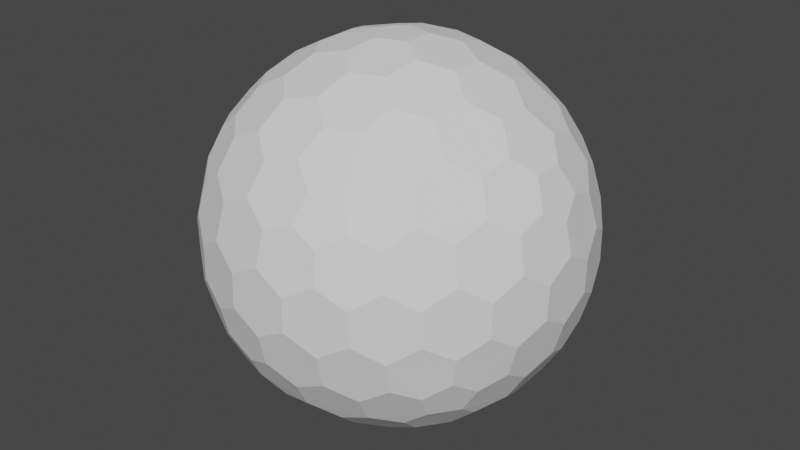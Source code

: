 # Source: Shield.blend  (saved by Blender 2.82.7; exported with 4.5.12 LTS)
import bpy
from mathutils import Matrix  # noqa: F401  (used for matrix-valued properties, if any)

bpy.ops.wm.read_factory_settings(use_empty=True)
scene = bpy.context.scene
scene.name = 'Scene'

# ---- collections
col_collection = bpy.data.collections.new('Collection'); scene.collection.children.link(col_collection)

# ---- world
world_world = bpy.data.worlds.new('World'); scene.world = world_world
world_world.use_nodes = True; world_world.node_tree.nodes.clear()
_N = world_world.node_tree.nodes; _L = world_world.node_tree.links
n0 = _N.new('ShaderNodeOutputWorld'); n0.name = 'World Output'; n0.location = (300, 300)
n1 = _N.new('ShaderNodeBackground'); n1.name = 'Background'; n1.location = (10, 300)
n1.inputs[0].default_value = (0.05088, 0.05088, 0.05088, 1.0)
_L.new(n1.outputs[0], n0.inputs[0])
n0.is_active_output = True
world_world.color = (0.05088, 0.05088, 0.05088)
world_world.use_sun_shadow = False
world_world.sun_shadow_jitter_overblur = 0.0

# ---- meshes
me_icosphere_165 = bpy.data.meshes.new('Icosphere.165')
me_icosphere_165.from_pydata([(0.7153, -0.4213, -0.5357), (0.6217, -0.5501, -0.5357), (0.6977, -0.3002, -0.6278), (0.5686, -0.3048, -0.7439), (0.4656, -0.4465, -0.7439), (0.5011, -0.5708, -0.6278), (0.04186, -0.1288, -0.9786), (0.2845, -2.484e-07, -0.9434), (0.1355, 0.0, -0.9786), (0.3586, -0.1522, -0.9043), (0.08792, -0.2706, -0.9434), (0.2556, -0.294, -0.9043), (-0.1096, -0.07962, -0.9786), (0.04186, -0.1288, -0.9786), (-0.2302, -0.1672, -0.9434), (-0.2006, -0.3339, -0.9043), (-0.03395, -0.3881, -0.9043), (0.08792, -0.2706, -0.9434), (-0.1096, 0.07962, -0.9786), (-0.1096, -0.07962, -0.9786), (0.04186, 0.1288, -0.9786), (0.1355, 0.0, -0.9786), (0.04186, -0.1288, -0.9786), (0.799, -0.4213, -0.4002), (0.7153, -0.4213, -0.5357), (0.8735, -0.3002, -0.3433), (0.8702, -0.1526, -0.4348), (0.7781, -0.1526, -0.5839), (0.6977, -0.3002, -0.6278), (-0.1537, -0.8901, -0.4002), (-0.01555, -0.9236, -0.3433), (-0.1796, -0.8105, -0.5357), (-0.06989, -0.7563, -0.6278), (0.09534, -0.7871, -0.5839), (0.1238, -0.8748, -0.4348), (-0.894, -0.1288, -0.4002), (-0.8832, -0.2706, -0.3433), (-0.8263, -0.07962, -0.5357), (-0.7409, -0.1672, -0.6278), (-0.7191, -0.3339, -0.5839), (-0.7937, -0.3881, -0.4348), (-0.3988, 0.8105, -0.4002), (-0.5303, 0.7563, -0.3433), (-0.3311, 0.7613, -0.5357), (-0.388, 0.653, -0.6278), (-0.5398, 0.5808, -0.5839), (-0.6143, 0.6349, -0.4348), (0.6476, 0.6297, -0.4002), (0.5554, 0.738, -0.3433), (0.6217, 0.5501, -0.5357), (0.5011, 0.5708, -0.6278), (0.3855, 0.6928, -0.5839), (0.414, 0.7805, -0.4348), (0.7572, -0.5501, -0.3165), (0.799, -0.4213, -0.4002), (0.7856, -0.5708, -0.1674), (0.8736, -0.4466, -0.08372), (0.9197, -0.3048, -0.1758), (0.8735, -0.3002, -0.3433), (-0.2892, -0.8901, -0.3165), (-0.1537, -0.8901, -0.4002), (-0.3988, -0.8105, -0.4002), (-0.3311, -0.7613, -0.5357), (-0.1796, -0.8105, -0.5357), (-0.9359, 0.0, -0.3165), (-0.894, -0.1288, -0.4002), (-0.894, 0.1288, -0.4002), (-0.8263, 0.07962, -0.5357), (-0.8263, -0.07962, -0.5357), (-0.2892, 0.8901, -0.3165), (-0.3988, 0.8105, -0.4002), (-0.1537, 0.8901, -0.4002), (-0.1796, 0.8105, -0.5357), (-0.3311, 0.7613, -0.5357), (0.7572, 0.5501, -0.3165), (0.6476, 0.6297, -0.4002), (0.799, 0.4213, -0.4002), (0.7153, 0.4213, -0.5357), (0.6217, 0.5501, -0.5357), (0.3311, -0.7613, 0.5357), (0.388, -0.653, 0.6278), (0.3988, -0.8105, 0.4002), (0.5303, -0.7563, 0.3433), (0.6143, -0.6349, 0.4348), (0.5398, -0.5808, 0.5839), (-0.6217, -0.5501, 0.5357), (-0.6476, -0.6297, 0.4002), (-0.5011, -0.5708, 0.6278), (-0.3855, -0.6928, 0.5839), (-0.414, -0.7805, 0.4348), (-0.5554, -0.738, 0.3433), (-0.7153, 0.4213, 0.5357), (-0.6977, 0.3002, 0.6278), (-0.799, 0.4213, 0.4002), (-0.8735, 0.3002, 0.3433), (-0.8702, 0.1526, 0.4348), (-0.7781, 0.1526, 0.5839), (0.1796, 0.8105, 0.5357), (0.06989, 0.7563, 0.6278), (0.1537, 0.8901, 0.4002), (0.01555, 0.9236, 0.3433), (-0.1238, 0.8748, 0.4348), (-0.09534, 0.7871, 0.5839), (0.8263, 0.07962, 0.5357), (0.8263, -0.07962, 0.5357), (0.894, 0.1288, 0.4002), (0.9359, 0.0, 0.3165), (0.894, -0.1288, 0.4002), (0.1096, 0.07962, 0.9786), (0.2302, 0.1672, 0.9434), (0.1096, -0.07962, 0.9786), (0.2302, -0.1672, 0.9434), (0.3796, -0.08762, 0.9043), (0.3796, 0.08762, 0.9043), (0.3796, 0.08762, 0.9043), (0.5086, 0.1752, 0.8229), (0.3796, -0.08762, 0.9043), (0.5086, -0.1752, 0.8229), (0.6391, -0.08762, 0.7439), (0.6391, 0.08762, 0.7439), (0.6391, 0.08762, 0.7439), (0.7409, 0.1672, 0.6278), (0.6391, -0.08762, 0.7439), (0.7409, -0.1672, 0.6278), (0.8263, -0.07962, 0.5357), (0.8263, 0.07962, 0.5357), (0.2006, 0.3339, 0.9043), (0.3238, 0.4295, 0.8229), (0.03395, 0.3881, 0.9043), (-0.00951, 0.5378, 0.8229), (0.1142, 0.6349, 0.7439), (0.2808, 0.5808, 0.7439), (0.4824, 0.3505, 0.7806), (0.3238, 0.4295, 0.8229), (0.5912, 0.4295, 0.6577), (0.5398, 0.5808, 0.5839), (0.388, 0.653, 0.6278), (0.2808, 0.5808, 0.7439), (0.7409, 0.1672, 0.6278), (0.8263, 0.07962, 0.5357), (0.7191, 0.3339, 0.5839), (0.7937, 0.3881, 0.4348), (0.8832, 0.2706, 0.3433), (0.894, 0.1288, 0.4002), (0.7191, 0.3339, 0.5839), (0.5912, 0.4295, 0.6577), (0.7937, 0.3881, 0.4348), (0.7403, 0.5378, 0.3595), (0.6143, 0.6349, 0.4348), (0.5398, 0.5808, 0.5839), (0.5398, 0.5808, 0.5839), (0.6143, 0.6349, 0.4348), (0.388, 0.653, 0.6278), (0.3311, 0.7613, 0.5357), (0.3988, 0.8105, 0.4002), (0.5303, 0.7563, 0.3433), (0.3311, 0.7613, 0.5357), (0.1796, 0.8105, 0.5357), (0.3988, 0.8105, 0.4002), (0.2892, 0.8901, 0.3165), (0.1537, 0.8901, 0.4002), (-0.04186, 0.1288, 0.9786), (0.1096, 0.07962, 0.9786), (-0.1355, 0.0, 0.9786), (-0.04186, -0.1288, 0.9786), (0.1096, -0.07962, 0.9786), (0.03395, 0.3881, 0.9043), (-0.08792, 0.2706, 0.9434), (-0.00951, 0.5378, 0.8229), (-0.1843, 0.5671, 0.7806), (-0.3084, 0.4407, 0.8229), (-0.2556, 0.294, 0.9043), (0.1142, 0.6349, 0.7439), (-0.00951, 0.5378, 0.8229), (0.06989, 0.7563, 0.6278), (-0.09534, 0.7871, 0.5839), (-0.2258, 0.695, 0.6577), (-0.1843, 0.5671, 0.7806), (-0.08792, 0.2706, 0.9434), (-0.04186, 0.1288, 0.9786), (-0.2556, 0.294, 0.9043), (-0.3586, 0.1522, 0.9043), (-0.2845, 0.0, 0.9434), (-0.1355, 0.0, 0.9786), (-0.2556, 0.294, 0.9043), (-0.3586, 0.1522, 0.9043), (-0.3084, 0.4407, 0.8229), (-0.4656, 0.4465, 0.7439), (-0.5686, 0.3048, 0.7439), (-0.5144, 0.1572, 0.8229), (-0.1843, 0.5671, 0.7806), (-0.3084, 0.4407, 0.8229), (-0.2258, 0.695, 0.6577), (-0.3855, 0.6928, 0.5839), (-0.5011, 0.5708, 0.6278), (-0.4656, 0.4465, 0.7439), (-0.09534, 0.7871, 0.5839), (-0.2258, 0.695, 0.6577), (-0.1238, 0.8748, 0.4348), (-0.2828, 0.8702, 0.3595), (-0.414, 0.7805, 0.4348), (-0.3855, 0.6928, 0.5839), (-0.3855, 0.6928, 0.5839), (-0.5011, 0.5708, 0.6278), (-0.414, 0.7805, 0.4348), (-0.5554, 0.738, 0.3433), (-0.6476, 0.6297, 0.4002), (-0.6217, 0.5501, 0.5357), (-0.6217, 0.5501, 0.5357), (-0.6476, 0.6297, 0.4002), (-0.7153, 0.4213, 0.5357), (-0.799, 0.4213, 0.4002), (-0.7572, 0.5501, 0.3165), (-0.1355, 0.0, 0.9786), (-0.2845, 0.0, 0.9434), (-0.04186, -0.1288, 0.9786), (-0.08792, -0.2706, 0.9434), (-0.2556, -0.294, 0.9043), (-0.3586, -0.1522, 0.9043), (-0.3586, 0.1522, 0.9043), (-0.2845, 0.0, 0.9434), (-0.5144, 0.1572, 0.8229), (-0.5963, 0.0, 0.7806), (-0.5144, -0.1572, 0.8229), (-0.3586, -0.1522, 0.9043), (-0.5686, 0.3048, 0.7439), (-0.5144, 0.1572, 0.8229), (-0.6977, 0.3002, 0.6278), (-0.7781, 0.1526, 0.5839), (-0.7308, 0.0, 0.6577), (-0.5963, 0.0, 0.7806), (-0.3586, -0.1522, 0.9043), (-0.5144, -0.1572, 0.8229), (-0.2556, -0.294, 0.9043), (-0.3084, -0.4407, 0.8229), (-0.4656, -0.4465, 0.7439), (-0.5686, -0.3048, 0.7439), (-0.5963, 0.0, 0.7806), (-0.5144, -0.1572, 0.8229), (-0.7308, 0.0, 0.6577), (-0.7781, -0.1526, 0.5839), (-0.6977, -0.3002, 0.6278), (-0.5686, -0.3048, 0.7439), (-0.7781, 0.1526, 0.5839), (-0.7308, 0.0, 0.6577), (-0.8702, 0.1526, 0.4348), (-0.915, -8.444e-08, 0.3595), (-0.8702, -0.1526, 0.4348), (-0.7781, -0.1526, 0.5839), (-0.7781, -0.1526, 0.5839), (-0.6977, -0.3002, 0.6278), (-0.8702, -0.1526, 0.4348), (-0.8735, -0.3002, 0.3433), (-0.799, -0.4213, 0.4002), (-0.7153, -0.4213, 0.5357), (-0.7153, -0.4213, 0.5357), (-0.6217, -0.5501, 0.5357), (-0.799, -0.4213, 0.4002), (-0.7572, -0.5501, 0.3165), (-0.6476, -0.6297, 0.4002), (-0.04186, -0.1288, 0.9786), (-0.08792, -0.2706, 0.9434), (0.1096, -0.07962, 0.9786), (0.2302, -0.1672, 0.9434), (0.2006, -0.3339, 0.9043), (0.03395, -0.3881, 0.9043), (-0.2556, -0.294, 0.9043), (-0.08792, -0.2706, 0.9434), (-0.3084, -0.4407, 0.8229), (-0.1843, -0.5671, 0.7806), (-0.00951, -0.5378, 0.8229), (0.03395, -0.3881, 0.9043), (-0.4656, -0.4465, 0.7439), (-0.3084, -0.4407, 0.8229), (-0.5011, -0.5708, 0.6278), (-0.3855, -0.6928, 0.5839), (-0.2258, -0.695, 0.6577), (-0.1843, -0.5671, 0.7806), (0.03395, -0.3881, 0.9043), (-0.00951, -0.5378, 0.8229), (0.2006, -0.3339, 0.9043), (0.3238, -0.4295, 0.8229), (0.2808, -0.5808, 0.7439), (0.1142, -0.6349, 0.7439), (-0.1843, -0.5671, 0.7806), (-0.2258, -0.695, 0.6577), (-0.00951, -0.5378, 0.8229), (0.1142, -0.6349, 0.7439), (0.06989, -0.7563, 0.6278), (-0.09534, -0.7871, 0.5839), (-0.3855, -0.6928, 0.5839), (-0.2258, -0.695, 0.6577), (-0.414, -0.7805, 0.4348), (-0.2828, -0.8702, 0.3595), (-0.1238, -0.8748, 0.4348), (-0.09534, -0.7871, 0.5839), (-0.09534, -0.7871, 0.5839), (0.06989, -0.7563, 0.6278), (-0.1238, -0.8748, 0.4348), (0.01555, -0.9236, 0.3433), (0.1537, -0.8901, 0.4002), (0.1796, -0.8105, 0.5357), (0.1796, -0.8105, 0.5357), (0.3311, -0.7613, 0.5357), (0.1537, -0.8901, 0.4002), (0.2892, -0.8901, 0.3165), (0.3988, -0.8105, 0.4002), (0.2006, -0.3339, 0.9043), (0.2302, -0.1672, 0.9434), (0.3238, -0.4295, 0.8229), (0.4824, -0.3505, 0.7806), (0.5086, -0.1752, 0.8229), (0.3796, -0.08762, 0.9043), (0.2808, -0.5808, 0.7439), (0.3238, -0.4295, 0.8229), (0.388, -0.653, 0.6278), (0.5398, -0.5808, 0.5839), (0.5912, -0.4295, 0.6577), (0.4824, -0.3505, 0.7806), (0.4824, -0.3505, 0.7806), (0.5086, -0.1752, 0.8229), (0.5912, -0.4295, 0.6577), (0.7191, -0.3339, 0.5839), (0.7409, -0.1672, 0.6278), (0.6391, -0.08762, 0.7439), (0.5398, -0.5808, 0.5839), (0.5912, -0.4295, 0.6577), (0.6143, -0.6349, 0.4348), (0.7403, -0.5378, 0.3595), (0.7937, -0.3881, 0.4348), (0.7191, -0.3339, 0.5839), (0.7191, -0.3339, 0.5839), (0.7409, -0.1672, 0.6278), (0.7937, -0.3881, 0.4348), (0.8832, -0.2706, 0.3433), (0.894, -0.1288, 0.4002), (0.8263, -0.07962, 0.5357), (0.894, 0.1288, 0.4002), (0.8832, 0.2706, 0.3433), (0.9359, 0.0, 0.3165), (0.9711, 0.0, 0.1674), (0.9692, 0.1522, 0.08372), (0.9232, 0.294, 0.1758), (0.9232, 0.294, 0.1758), (0.874, 0.4407, 0.09213), (0.9692, 0.1522, 0.08372), (0.9661, 0.1572, -0.09213), (0.9197, 0.3048, -0.1758), (0.8736, 0.4466, -0.08372), (0.8736, 0.4466, -0.08372), (0.7856, 0.5708, -0.1674), (0.9197, 0.3048, -0.1758), (0.8735, 0.3002, -0.3433), (0.799, 0.4213, -0.4002), (0.7572, 0.5501, -0.3165), (0.7805, 0.5671, 0.1843), (0.7403, 0.5378, 0.3595), (0.6892, 0.695, 0.09213), (0.5649, 0.7871, 0.1758), (0.5303, 0.7563, 0.3433), (0.6143, 0.6349, 0.4348), (0.6947, 0.6928, -0.08372), (0.5741, 0.7805, -0.1758), (0.6892, 0.695, 0.09213), (0.5649, 0.7871, 0.1758), (0.4443, 0.8748, 0.08372), (0.448, 0.8702, -0.09213), (0.5303, 0.7563, 0.3433), (0.5649, 0.7871, 0.1758), (0.3988, 0.8105, 0.4002), (0.2892, 0.8901, 0.3165), (0.3001, 0.9236, 0.1674), (0.4443, 0.8748, 0.08372), (0.1537, 0.8901, 0.4002), (0.01555, 0.9236, 0.3433), (0.2892, 0.8901, 0.3165), (0.3001, 0.9236, 0.1674), (0.1547, 0.9688, 0.08372), (0.005672, 0.9688, 0.1758), (0.005672, 0.9688, 0.1758), (-0.1491, 0.9674, 0.09213), (0.1547, 0.9688, 0.08372), (0.1491, 0.9674, -0.09213), (-0.005672, 0.9688, -0.1758), (-0.1547, 0.9688, -0.08372), (-0.1547, 0.9688, -0.08372), (-0.3001, 0.9236, -0.1674), (-0.005672, 0.9688, -0.1758), (-0.01555, 0.9236, -0.3433), (-0.1537, 0.8901, -0.4002), (-0.2892, 0.8901, -0.3165), (-0.2981, 0.9176, 0.1843), (-0.2828, 0.8702, 0.3595), (-0.448, 0.8702, 0.09213), (-0.5741, 0.7805, 0.1758), (-0.5554, 0.738, 0.3433), (-0.414, 0.7805, 0.4348), (-0.3001, 0.9236, -0.1674), (-0.2892, 0.8901, -0.3165), (-0.4443, 0.8748, -0.08372), (-0.5649, 0.7871, -0.1758), (-0.5303, 0.7563, -0.3433), (-0.3988, 0.8105, -0.4002), (-0.4443, 0.8748, -0.08372), (-0.448, 0.8702, 0.09213), (-0.5649, 0.7871, -0.1758), (-0.6892, 0.695, -0.09213), (-0.6947, 0.6928, 0.08372), (-0.5741, 0.7805, 0.1758), (-0.5554, 0.738, 0.3433), (-0.6476, 0.6297, 0.4002), (-0.5741, 0.7805, 0.1758), (-0.6947, 0.6928, 0.08372), (-0.7856, 0.5708, 0.1674), (-0.7572, 0.5501, 0.3165), (-0.799, 0.4213, 0.4002), (-0.8735, 0.3002, 0.3433), (-0.7572, 0.5501, 0.3165), (-0.7856, 0.5708, 0.1674), (-0.8736, 0.4466, 0.08372), (-0.9197, 0.3048, 0.1758), (-0.9197, 0.3048, 0.1758), (-0.9661, 0.1572, 0.09213), (-0.8736, 0.4466, 0.08372), (-0.874, 0.4407, -0.09213), (-0.9232, 0.294, -0.1758), (-0.9692, 0.1522, -0.08372), (-0.9692, 0.1522, -0.08372), (-0.9711, -1.203e-07, -0.1674), (-0.9232, 0.294, -0.1758), (-0.8832, 0.2706, -0.3433), (-0.894, 0.1288, -0.4002), (-0.9359, 0.0, -0.3165), (-0.9648, -2.036e-07, 0.1843), (-0.915, -8.444e-08, 0.3595), (-0.9661, -0.1572, 0.09213), (-0.9197, -0.3048, 0.1758), (-0.8735, -0.3002, 0.3433), (-0.8702, -0.1526, 0.4348), (-0.9711, -1.203e-07, -0.1674), (-0.9359, 0.0, -0.3165), (-0.9692, -0.1522, -0.08372), (-0.9232, -0.294, -0.1758), (-0.8832, -0.2706, -0.3433), (-0.894, -0.1288, -0.4002), (-0.9692, -0.1522, -0.08372), (-0.9661, -0.1572, 0.09213), (-0.9232, -0.294, -0.1758), (-0.874, -0.4407, -0.09213), (-0.8736, -0.4466, 0.08372), (-0.9197, -0.3048, 0.1758), (-0.8735, -0.3002, 0.3433), (-0.9197, -0.3048, 0.1758), (-0.799, -0.4213, 0.4002), (-0.7572, -0.5501, 0.3165), (-0.7856, -0.5708, 0.1674), (-0.8736, -0.4466, 0.08372), (-0.6476, -0.6297, 0.4002), (-0.5554, -0.738, 0.3433), (-0.7572, -0.5501, 0.3165), (-0.7856, -0.5708, 0.1674), (-0.6947, -0.6928, 0.08372), (-0.5741, -0.7805, 0.1758), (-0.5741, -0.7805, 0.1758), (-0.448, -0.8702, 0.09213), (-0.6947, -0.6928, 0.08372), (-0.6892, -0.695, -0.09213), (-0.5649, -0.7871, -0.1758), (-0.4443, -0.8748, -0.08372), (-0.4443, -0.8748, -0.08372), (-0.3001, -0.9236, -0.1674), (-0.5649, -0.7871, -0.1758), (-0.5303, -0.7563, -0.3433), (-0.3988, -0.8105, -0.4002), (-0.2892, -0.8901, -0.3165), (-0.2981, -0.9176, 0.1843), (-0.2828, -0.8702, 0.3595), (-0.1491, -0.9674, 0.09213), (0.005672, -0.9688, 0.1758), (0.01555, -0.9236, 0.3433), (-0.1238, -0.8748, 0.4348), (-0.3001, -0.9236, -0.1674), (-0.2892, -0.8901, -0.3165), (-0.1547, -0.9688, -0.08372), (-0.005672, -0.9688, -0.1758), (-0.01555, -0.9236, -0.3433), (-0.1537, -0.8901, -0.4002), (-0.1547, -0.9688, -0.08372), (-0.1491, -0.9674, 0.09213), (-0.005672, -0.9688, -0.1758), (0.1491, -0.9674, -0.09213), (0.1547, -0.9688, 0.08372), (0.005672, -0.9688, 0.1758), (0.01555, -0.9236, 0.3433), (0.005672, -0.9688, 0.1758), (0.1537, -0.8901, 0.4002), (0.2892, -0.8901, 0.3165), (0.3001, -0.9236, 0.1674), (0.1547, -0.9688, 0.08372), (0.3988, -0.8105, 0.4002), (0.5303, -0.7563, 0.3433), (0.2892, -0.8901, 0.3165), (0.3001, -0.9236, 0.1674), (0.4443, -0.8748, 0.08372), (0.5649, -0.7871, 0.1758), (0.5649, -0.7871, 0.1758), (0.6892, -0.695, 0.09213), (0.4443, -0.8748, 0.08372), (0.448, -0.8702, -0.09213), (0.5741, -0.7805, -0.1758), (0.6947, -0.6928, -0.08372), (0.6947, -0.6928, -0.08372), (0.7856, -0.5708, -0.1674), (0.5741, -0.7805, -0.1758), (0.5554, -0.738, -0.3433), (0.6476, -0.6297, -0.4002), (0.7572, -0.5501, -0.3165), (0.7805, -0.5671, 0.1843), (0.6892, -0.695, 0.09213), (0.874, -0.4407, 0.09213), (0.8736, -0.4466, -0.08372), (0.7856, -0.5708, -0.1674), (0.6947, -0.6928, -0.08372), (0.7403, -0.5378, 0.3595), (0.7805, -0.5671, 0.1843), (0.7937, -0.3881, 0.4348), (0.8832, -0.2706, 0.3433), (0.9232, -0.294, 0.1758), (0.874, -0.4407, 0.09213), (0.8736, -0.4466, -0.08372), (0.9197, -0.3048, -0.1758), (0.874, -0.4407, 0.09213), (0.9232, -0.294, 0.1758), (0.9692, -0.1522, 0.08372), (0.9661, -0.1572, -0.09213), (0.8832, -0.2706, 0.3433), (0.9232, -0.294, 0.1758), (0.894, -0.1288, 0.4002), (0.9359, 0.0, 0.3165), (0.9711, 0.0, 0.1674), (0.9692, -0.1522, 0.08372), (0.4443, 0.8748, 0.08372), (0.3001, 0.9236, 0.1674), (0.448, 0.8702, -0.09213), (0.2981, 0.9176, -0.1843), (0.1491, 0.9674, -0.09213), (0.1547, 0.9688, 0.08372), (0.5741, 0.7805, -0.1758), (0.448, 0.8702, -0.09213), (0.5554, 0.738, -0.3433), (0.414, 0.7805, -0.4348), (0.2828, 0.8702, -0.3595), (0.2981, 0.9176, -0.1843), (0.2981, 0.9176, -0.1843), (0.1491, 0.9674, -0.09213), (0.2828, 0.8702, -0.3595), (0.1238, 0.8748, -0.4348), (-0.01555, 0.9236, -0.3433), (-0.005672, 0.9688, -0.1758), (0.414, 0.7805, -0.4348), (0.2828, 0.8702, -0.3595), (0.3855, 0.6928, -0.5839), (0.2258, 0.695, -0.6577), (0.09534, 0.7871, -0.5839), (0.1238, 0.8748, -0.4348), (0.1238, 0.8748, -0.4348), (-0.01555, 0.9236, -0.3433), (0.09534, 0.7871, -0.5839), (-0.06989, 0.7563, -0.6278), (-0.1796, 0.8105, -0.5357), (-0.1537, 0.8901, -0.4002), (-0.6947, 0.6928, 0.08372), (-0.7856, 0.5708, 0.1674), (-0.6892, 0.695, -0.09213), (-0.7805, 0.5671, -0.1843), (-0.874, 0.4407, -0.09213), (-0.8736, 0.4466, 0.08372), (-0.5649, 0.7871, -0.1758), (-0.6892, 0.695, -0.09213), (-0.5303, 0.7563, -0.3433), (-0.6143, 0.6349, -0.4348), (-0.7403, 0.5378, -0.3595), (-0.7805, 0.5671, -0.1843), (-0.7805, 0.5671, -0.1843), (-0.874, 0.4407, -0.09213), (-0.7403, 0.5378, -0.3595), (-0.7937, 0.3881, -0.4348), (-0.8832, 0.2706, -0.3433), (-0.9232, 0.294, -0.1758), (-0.6143, 0.6349, -0.4348), (-0.7403, 0.5378, -0.3595), (-0.5398, 0.5808, -0.5839), (-0.5912, 0.4295, -0.6577), (-0.7191, 0.3339, -0.5839), (-0.7937, 0.3881, -0.4348), (-0.7937, 0.3881, -0.4348), (-0.8832, 0.2706, -0.3433), (-0.7191, 0.3339, -0.5839), (-0.7409, 0.1672, -0.6278), (-0.8263, 0.07962, -0.5357), (-0.894, 0.1288, -0.4002), (-0.8736, -0.4466, 0.08372), (-0.7856, -0.5708, 0.1674), (-0.874, -0.4407, -0.09213), (-0.7805, -0.5671, -0.1843), (-0.6892, -0.695, -0.09213), (-0.6947, -0.6928, 0.08372), (-0.9232, -0.294, -0.1758), (-0.874, -0.4407, -0.09213), (-0.8832, -0.2706, -0.3433), (-0.7937, -0.3881, -0.4348), (-0.7403, -0.5378, -0.3595), (-0.7805, -0.5671, -0.1843), (-0.7805, -0.5671, -0.1843), (-0.7403, -0.5378, -0.3595), (-0.6892, -0.695, -0.09213), (-0.5649, -0.7871, -0.1758), (-0.5303, -0.7563, -0.3433), (-0.6143, -0.6349, -0.4348), (-0.7937, -0.3881, -0.4348), (-0.7403, -0.5378, -0.3595), (-0.7191, -0.3339, -0.5839), (-0.5912, -0.4295, -0.6577), (-0.5398, -0.5808, -0.5839), (-0.6143, -0.6349, -0.4348), (-0.6143, -0.6349, -0.4348), (-0.5303, -0.7563, -0.3433), (-0.5398, -0.5808, -0.5839), (-0.388, -0.653, -0.6278), (-0.3311, -0.7613, -0.5357), (-0.3988, -0.8105, -0.4002), (0.1547, -0.9688, 0.08372), (0.3001, -0.9236, 0.1674), (0.1491, -0.9674, -0.09213), (0.2981, -0.9176, -0.1843), (0.448, -0.8702, -0.09213), (0.4443, -0.8748, 0.08372), (-0.005672, -0.9688, -0.1758), (0.1491, -0.9674, -0.09213), (-0.01555, -0.9236, -0.3433), (0.1238, -0.8748, -0.4348), (0.2828, -0.8702, -0.3595), (0.2981, -0.9176, -0.1843), (0.2981, -0.9176, -0.1843), (0.448, -0.8702, -0.09213), (0.2828, -0.8702, -0.3595), (0.414, -0.7805, -0.4348), (0.5554, -0.738, -0.3433), (0.5741, -0.7805, -0.1758), (0.1238, -0.8748, -0.4348), (0.2828, -0.8702, -0.3595), (0.09534, -0.7871, -0.5839), (0.2258, -0.695, -0.6577), (0.3855, -0.6928, -0.5839), (0.414, -0.7805, -0.4348), (0.414, -0.7805, -0.4348), (0.5554, -0.738, -0.3433), (0.3855, -0.6928, -0.5839), (0.5011, -0.5708, -0.6278), (0.6217, -0.5501, -0.5357), (0.6476, -0.6297, -0.4002), (0.9692, -0.1522, 0.08372), (0.9711, 0.0, 0.1674), (0.9661, -0.1572, -0.09213), (0.9648, 9.934e-09, -0.1843), (0.9661, 0.1572, -0.09213), (0.9692, 0.1522, 0.08372), (0.9197, -0.3048, -0.1758), (0.9661, -0.1572, -0.09213), (0.8735, -0.3002, -0.3433), (0.8702, -0.1526, -0.4348), (0.915, 9.934e-09, -0.3595), (0.9648, 9.934e-09, -0.1843), (0.9648, 9.934e-09, -0.1843), (0.9661, 0.1572, -0.09213), (0.915, 9.934e-09, -0.3595), (0.8702, 0.1526, -0.4348), (0.8735, 0.3002, -0.3433), (0.9197, 0.3048, -0.1758), (0.8702, -0.1526, -0.4348), (0.915, 9.934e-09, -0.3595), (0.7781, -0.1526, -0.5839), (0.7308, -3.179e-07, -0.6577), (0.7781, 0.1526, -0.5839), (0.8702, 0.1526, -0.4348), (0.8735, 0.3002, -0.3433), (0.8702, 0.1526, -0.4348), (0.799, 0.4213, -0.4002), (0.7153, 0.4213, -0.5357), (0.6977, 0.3002, -0.6278), (0.7781, 0.1526, -0.5839), (0.6217, 0.5501, -0.5357), (0.5011, 0.5708, -0.6278), (0.7153, 0.4213, -0.5357), (0.6977, 0.3002, -0.6278), (0.5686, 0.3048, -0.7439), (0.4656, 0.4465, -0.7439), (0.4656, 0.4465, -0.7439), (0.3084, 0.4407, -0.8229), (0.5686, 0.3048, -0.7439), (0.5145, 0.1572, -0.8229), (0.3586, 0.1522, -0.9043), (0.2556, 0.294, -0.9043), (0.2556, 0.294, -0.9043), (0.08792, 0.2706, -0.9434), (0.3586, 0.1522, -0.9043), (0.2845, -2.484e-07, -0.9434), (0.1355, 0.0, -0.9786), (0.04186, 0.1288, -0.9786), (0.1843, 0.5671, -0.7806), (0.2258, 0.695, -0.6577), (0.00951, 0.5378, -0.8229), (-0.1142, 0.6349, -0.7439), (-0.06989, 0.7563, -0.6278), (0.09534, 0.7871, -0.5839), (-0.03396, 0.3881, -0.9043), (0.00951, 0.5378, -0.8229), (-0.2006, 0.3339, -0.9043), (-0.3238, 0.4295, -0.8229), (-0.2808, 0.5808, -0.7439), (-0.1142, 0.6349, -0.7439), (-0.06989, 0.7563, -0.6278), (-0.1142, 0.6349, -0.7439), (-0.1796, 0.8105, -0.5357), (-0.3311, 0.7613, -0.5357), (-0.388, 0.653, -0.6278), (-0.2808, 0.5808, -0.7439), (-0.2808, 0.5808, -0.7439), (-0.388, 0.653, -0.6278), (-0.3238, 0.4295, -0.8229), (-0.4824, 0.3505, -0.7806), (-0.5912, 0.4295, -0.6577), (-0.5398, 0.5808, -0.5839), (-0.2006, 0.3339, -0.9043), (-0.3238, 0.4295, -0.8229), (-0.2302, 0.1672, -0.9434), (-0.3796, 0.08762, -0.9043), (-0.5086, 0.1752, -0.8229), (-0.4824, 0.3505, -0.7806), (-0.4824, 0.3505, -0.7806), (-0.5912, 0.4295, -0.6577), (-0.5086, 0.1752, -0.8229), (-0.6391, 0.08762, -0.7439), (-0.7409, 0.1672, -0.6278), (-0.7191, 0.3339, -0.5839), (-0.2302, 0.1672, -0.9434), (-0.1096, 0.07962, -0.9786), (-0.3796, 0.08762, -0.9043), (-0.3796, -0.08762, -0.9043), (-0.2302, -0.1672, -0.9434), (-0.1096, -0.07962, -0.9786), (-0.3796, 0.08762, -0.9043), (-0.5086, 0.1752, -0.8229), (-0.3796, -0.08762, -0.9043), (-0.5086, -0.1752, -0.8229), (-0.6391, -0.08762, -0.7439), (-0.6391, 0.08762, -0.7439), (-0.7409, 0.1672, -0.6278), (-0.6391, 0.08762, -0.7439), (-0.8263, 0.07962, -0.5357), (-0.8263, -0.07962, -0.5357), (-0.7409, -0.1672, -0.6278), (-0.6391, -0.08762, -0.7439), (-0.6391, -0.08762, -0.7439), (-0.7409, -0.1672, -0.6278), (-0.5086, -0.1752, -0.8229), (-0.4824, -0.3505, -0.7805), (-0.5912, -0.4295, -0.6577), (-0.7191, -0.3339, -0.5839), (-0.3796, -0.08762, -0.9043), (-0.5086, -0.1752, -0.8229), (-0.2302, -0.1672, -0.9434), (-0.2006, -0.3339, -0.9043), (-0.3238, -0.4295, -0.8229), (-0.4824, -0.3505, -0.7805), (-0.4824, -0.3505, -0.7805), (-0.5912, -0.4295, -0.6577), (-0.3238, -0.4295, -0.8229), (-0.2808, -0.5808, -0.7439), (-0.388, -0.653, -0.6278), (-0.5398, -0.5808, -0.5839), (-0.2006, -0.3339, -0.9043), (-0.3238, -0.4295, -0.8229), (-0.03395, -0.3881, -0.9043), (0.009511, -0.5378, -0.8229), (-0.1142, -0.6349, -0.7439), (-0.2808, -0.5808, -0.7439), (-0.388, -0.653, -0.6278), (-0.2808, -0.5808, -0.7439), (-0.3311, -0.7613, -0.5357), (-0.1796, -0.8105, -0.5357), (-0.06989, -0.7563, -0.6278), (-0.1142, -0.6349, -0.7439), (0.7781, 0.1526, -0.5839), (0.6977, 0.3002, -0.6278), (0.7308, -3.179e-07, -0.6577), (0.5963, -5.662e-07, -0.7805), (0.5145, 0.1572, -0.8229), (0.5686, 0.3048, -0.7439), (0.7781, -0.1526, -0.5839), (0.7308, -3.179e-07, -0.6577), (0.6977, -0.3002, -0.6278), (0.5686, -0.3048, -0.7439), (0.5145, -0.1572, -0.8229), (0.5963, -5.662e-07, -0.7805), (0.5963, -5.662e-07, -0.7805), (0.5145, 0.1572, -0.8229), (0.5145, -0.1572, -0.8229), (0.3586, -0.1522, -0.9043), (0.2845, -2.484e-07, -0.9434), (0.3586, 0.1522, -0.9043), (0.5145, -0.1572, -0.8229), (0.5686, -0.3048, -0.7439), (0.3586, -0.1522, -0.9043), (0.2556, -0.294, -0.9043), (0.3084, -0.4407, -0.8229), (0.4656, -0.4465, -0.7439), (-0.1142, -0.6349, -0.7439), (-0.06989, -0.7563, -0.6278), (0.009511, -0.5378, -0.8229), (0.1843, -0.5671, -0.7806), (0.2258, -0.695, -0.6577), (0.09534, -0.7871, -0.5839), (-0.03395, -0.3881, -0.9043), (0.009511, -0.5378, -0.8229), (0.08792, -0.2706, -0.9434), (0.2556, -0.294, -0.9043), (0.3084, -0.4407, -0.8229), (0.1843, -0.5671, -0.7806), (0.1843, -0.5671, -0.7806), (0.2258, -0.695, -0.6577), (0.3084, -0.4407, -0.8229), (0.4656, -0.4465, -0.7439), (0.5011, -0.5708, -0.6278), (0.3855, -0.6928, -0.5839), (0.6217, -0.5501, -0.5357), (0.6476, -0.6297, -0.4002), (0.7153, -0.4213, -0.5357), (0.799, -0.4213, -0.4002), (0.7572, -0.5501, -0.3165), (-0.1096, 0.07962, -0.9786), (-0.2302, 0.1672, -0.9434), (0.04186, 0.1288, -0.9786), (0.08792, 0.2706, -0.9434), (-0.03396, 0.3881, -0.9043), (-0.2006, 0.3339, -0.9043), (0.6476, 0.6297, -0.4002), (0.5554, 0.738, -0.3433), (0.7572, 0.5501, -0.3165), (0.7856, 0.5708, -0.1674), (0.6947, 0.6928, -0.08372), (0.5741, 0.7805, -0.1758), (-0.6217, -0.5501, 0.5357), (-0.5011, -0.5708, 0.6278), (-0.7153, -0.4213, 0.5357), (-0.6977, -0.3002, 0.6278), (-0.5686, -0.3048, 0.7439), (-0.4656, -0.4465, 0.7439), (0.7409, 0.1672, 0.6278), (0.7191, 0.3339, 0.5839), (0.6391, 0.08762, 0.7439), (0.5086, 0.1752, 0.8229), (0.4824, 0.3505, 0.7806), (0.5912, 0.4295, 0.6577), (0.3796, 0.08762, 0.9043), (0.5086, 0.1752, 0.8229), (0.2302, 0.1672, 0.9434), (0.2006, 0.3339, 0.9043), (0.3238, 0.4295, 0.8229), (0.4824, 0.3505, 0.7806), (0.2302, 0.1672, 0.9434), (0.2006, 0.3339, 0.9043), (0.1096, 0.07962, 0.9786), (-0.04186, 0.1288, 0.9786), (-0.08792, 0.2706, 0.9434), (0.03395, 0.3881, 0.9043), (0.2808, 0.5808, 0.7439), (0.388, 0.653, 0.6278), (0.1142, 0.6349, 0.7439), (0.06989, 0.7563, 0.6278), (0.1796, 0.8105, 0.5357), (0.3311, 0.7613, 0.5357), (-0.4656, 0.4465, 0.7439), (-0.5011, 0.5708, 0.6278), (-0.5686, 0.3048, 0.7439), (-0.6977, 0.3002, 0.6278), (-0.7153, 0.4213, 0.5357), (-0.6217, 0.5501, 0.5357), (0.1142, -0.6349, 0.7439), (0.06989, -0.7563, 0.6278), (0.2808, -0.5808, 0.7439), (0.388, -0.653, 0.6278), (0.3311, -0.7613, 0.5357), (0.1796, -0.8105, 0.5357), (0.9232, 0.294, 0.1758), (0.874, 0.4407, 0.09213), (0.8832, 0.2706, 0.3433), (0.7937, 0.3881, 0.4348), (0.7403, 0.5378, 0.3595), (0.7805, 0.5671, 0.1843), (0.8736, 0.4466, -0.08372), (0.7856, 0.5708, -0.1674), (0.874, 0.4407, 0.09213), (0.7805, 0.5671, 0.1843), (0.6892, 0.695, 0.09213), (0.6947, 0.6928, -0.08372), (0.005672, 0.9688, 0.1758), (-0.1491, 0.9674, 0.09213), (0.01555, 0.9236, 0.3433), (-0.1238, 0.8748, 0.4348), (-0.2828, 0.8702, 0.3595), (-0.2981, 0.9176, 0.1843), (-0.1547, 0.9688, -0.08372), (-0.3001, 0.9236, -0.1674), (-0.1491, 0.9674, 0.09213), (-0.2981, 0.9176, 0.1843), (-0.448, 0.8702, 0.09213), (-0.4443, 0.8748, -0.08372), (-0.9197, 0.3048, 0.1758), (-0.9661, 0.1572, 0.09213), (-0.8735, 0.3002, 0.3433), (-0.8702, 0.1526, 0.4348), (-0.915, -8.444e-08, 0.3595), (-0.9648, -2.036e-07, 0.1843), (-0.9692, 0.1522, -0.08372), (-0.9711, -1.203e-07, -0.1674), (-0.9661, 0.1572, 0.09213), (-0.9648, -2.036e-07, 0.1843), (-0.9661, -0.1572, 0.09213), (-0.9692, -0.1522, -0.08372), (-0.5741, -0.7805, 0.1758), (-0.448, -0.8702, 0.09213), (-0.5554, -0.738, 0.3433), (-0.414, -0.7805, 0.4348), (-0.2828, -0.8702, 0.3595), (-0.2981, -0.9176, 0.1843), (-0.4443, -0.8748, -0.08372), (-0.3001, -0.9236, -0.1674), (-0.448, -0.8702, 0.09213), (-0.2981, -0.9176, 0.1843), (-0.1491, -0.9674, 0.09213), (-0.1547, -0.9688, -0.08372), (0.6892, -0.695, 0.09213), (0.7805, -0.5671, 0.1843), (0.5649, -0.7871, 0.1758), (0.5303, -0.7563, 0.3433), (0.6143, -0.6349, 0.4348), (0.7403, -0.5378, 0.3595), (0.5011, 0.5708, -0.6278), (0.3855, 0.6928, -0.5839), (0.4656, 0.4465, -0.7439), (0.3084, 0.4407, -0.8229), (0.1843, 0.5671, -0.7806), (0.2258, 0.695, -0.6577), (0.2556, 0.294, -0.9043), (0.08792, 0.2706, -0.9434), (0.3084, 0.4407, -0.8229), (0.1843, 0.5671, -0.7806), (0.00951, 0.5378, -0.8229), (-0.03396, 0.3881, -0.9043)], [], [(4, 3, 2, 0, 1, 5), (9, 11, 10, 6, 8, 7), (17, 16, 15, 14, 12, 13), (21, 22, 19, 18, 20), (28, 27, 26, 25, 23, 24), (32, 33, 34, 30, 29, 31), (38, 39, 40, 36, 35, 37), (44, 45, 46, 42, 41, 43), (50, 51, 52, 48, 47, 49), (58, 57, 56, 55, 53, 54), (63, 60, 59, 61, 62), (67, 68, 65, 64, 66), (73, 70, 69, 71, 72), (78, 75, 74, 76, 77), (82, 83, 84, 80, 79, 81), (90, 89, 88, 87, 85, 86), (94, 95, 96, 92, 91, 93), (100, 101, 102, 98, 97, 99), (104, 107, 106, 105, 103), (111, 112, 113, 109, 108, 110), (117, 118, 119, 115, 114, 116), (123, 124, 125, 121, 120, 122), (130, 129, 128, 126, 127, 131), (135, 136, 137, 133, 132, 134), (142, 141, 140, 138, 139, 143), (147, 148, 149, 145, 144, 146), (155, 154, 153, 152, 150, 151), (156, 158, 159, 160, 157), (164, 165, 162, 161, 163), (169, 170, 171, 167, 166, 168), (175, 176, 177, 173, 172, 174), (181, 182, 183, 179, 178, 180), (188, 189, 185, 184, 186, 187), (193, 194, 195, 191, 190, 192), (199, 200, 201, 197, 196, 198), (205, 206, 207, 203, 202, 204), (209, 212, 211, 210, 208), (217, 216, 215, 213, 214, 218), (222, 223, 224, 220, 219, 221), (227, 228, 229, 230, 226, 225), (235, 234, 233, 231, 232, 236), (240, 241, 242, 238, 237, 239), (246, 247, 248, 244, 243, 245), (251, 252, 253, 254, 250, 249), (257, 258, 259, 256, 255), (264, 263, 262, 260, 261, 265), (268, 269, 270, 271, 267, 266), (275, 276, 277, 273, 272, 274), (282, 281, 280, 278, 279, 283), (289, 288, 287, 286, 284, 285), (293, 294, 295, 291, 290, 292), (299, 300, 301, 297, 296, 298), (304, 305, 306, 303, 302), (310, 311, 312, 308, 307, 309), (316, 317, 318, 314, 313, 315), (322, 323, 324, 320, 319, 321), (328, 329, 330, 326, 325, 327), (334, 335, 336, 332, 331, 333), (340, 341, 342, 338, 337, 339), (346, 347, 348, 344, 343, 345), (351, 352, 353, 354, 350, 349), (358, 359, 360, 356, 355, 357), (362, 366, 365, 364, 363, 361), (372, 371, 370, 369, 367, 368), (377, 378, 374, 373, 375, 376), (382, 383, 384, 380, 379, 381), (388, 389, 390, 386, 385, 387), (394, 395, 396, 392, 391, 393), (401, 400, 399, 397, 398, 402), (405, 406, 407, 408, 404, 403), (412, 413, 414, 410, 409, 411), (419, 420, 416, 415, 417, 418), (425, 426, 422, 421, 423, 424), (430, 431, 432, 428, 427, 429), (436, 437, 438, 434, 433, 435), (443, 442, 441, 439, 440, 444), (447, 448, 449, 450, 446, 445), (456, 455, 454, 453, 451, 452), (460, 461, 462, 458, 457, 459), (465, 466, 467, 468, 464, 463), (472, 473, 474, 470, 469, 471), (478, 479, 480, 476, 475, 477), (485, 484, 483, 481, 482, 486), (489, 490, 491, 492, 488, 487), (498, 497, 496, 495, 493, 494), (502, 503, 504, 500, 499, 501), (507, 508, 509, 510, 506, 505), (514, 515, 516, 512, 511, 513), (521, 520, 519, 517, 518, 522), (527, 526, 525, 523, 524, 528), (530, 534, 533, 532, 531, 529), (540, 539, 538, 537, 535, 536), (544, 545, 546, 542, 541, 543), (551, 552, 548, 547, 549, 550), (556, 557, 558, 554, 553, 555), (562, 563, 564, 560, 559, 561), (568, 569, 570, 566, 565, 567), (574, 575, 576, 572, 571, 573), (580, 581, 582, 578, 577, 579), (586, 587, 588, 584, 583, 585), (592, 593, 594, 590, 589, 591), (597, 598, 599, 600, 596, 595), (604, 605, 606, 602, 601, 603), (610, 611, 612, 608, 607, 609), (618, 617, 616, 615, 613, 614), (622, 623, 624, 620, 619, 621), (628, 629, 630, 626, 625, 627), (634, 635, 636, 632, 631, 633), (640, 641, 642, 638, 637, 639), (646, 647, 648, 644, 643, 645), (652, 653, 654, 650, 649, 651), (658, 659, 660, 656, 655, 657), (664, 665, 666, 662, 661, 663), (670, 671, 672, 668, 667, 669), (676, 677, 678, 674, 673, 675), (681, 682, 683, 684, 680, 679), (690, 689, 688, 687, 685, 686), (694, 695, 696, 692, 691, 693), (700, 701, 702, 698, 697, 699), (706, 707, 708, 704, 703, 705), (711, 712, 713, 714, 710, 709), (717, 718, 719, 720, 716, 715), (726, 725, 724, 723, 721, 722), (730, 731, 732, 728, 727, 729), (735, 736, 737, 738, 734, 733), (742, 743, 744, 740, 739, 741), (749, 748, 747, 745, 746, 750), (753, 754, 755, 756, 752, 751), (762, 761, 760, 759, 757, 758), (766, 767, 768, 764, 763, 765), (772, 773, 774, 770, 769, 771), (778, 779, 780, 776, 775, 777), (783, 784, 785, 786, 782, 781), (792, 791, 790, 789, 787, 788), (796, 797, 798, 794, 793, 795), (802, 803, 804, 800, 799, 801), (808, 809, 810, 806, 805, 807), (814, 813, 811, 812, 816, 815), (820, 821, 822, 818, 817, 819), (826, 827, 828, 824, 823, 825), (832, 833, 834, 830, 829, 831), (836, 835, 837, 838, 839), (845, 844, 843, 842, 840, 841), (847, 851, 850, 849, 848, 846), (853, 857, 856, 855, 854, 852), (859, 863, 862, 861, 860, 858), (869, 868, 867, 866, 864, 865), (875, 874, 873, 872, 870, 871), (879, 878, 876, 877, 881, 880), (885, 884, 882, 883, 887, 886), (891, 890, 888, 889, 893, 892), (899, 898, 897, 896, 894, 895), (905, 904, 903, 902, 900, 901), (911, 910, 909, 908, 906, 907), (917, 916, 915, 914, 912, 913), (923, 922, 921, 920, 918, 919), (929, 928, 927, 926, 924, 925), (931, 935, 934, 933, 932, 930), (937, 941, 940, 939, 938, 936), (943, 947, 946, 945, 944, 942), (952, 953, 949, 948, 950, 951), (959, 958, 957, 956, 954, 955)])
_uv = me_icosphere_165.uv_layers.new(name='UVMap.001')
_uv.uv.foreach_set('vector', [0.6543, 0.9506, 0.9058, 0.8054, 0.9058, 0.5149, 0.6543, 0.3697, 0.4028, 0.5149, 0.4028, 0.8054, 0.6543, 0.9506, 0.9058, 0.8054, 0.9058, 0.5149, 0.6543, 0.3697, 0.4028, 0.5149, 0.4028, 0.8054, 0.6543, 0.9506, 0.9058, 0.8054, 0.9058, 0.5149, 0.6543, 0.3697, 0.4028, 0.5149, 0.4028, 0.8054, 0.3066, 0.5094, 0.5518, 0.3313, 0.4582, 0.0431, 0.1551, 0.0431, 0.06148, 0.3313, 0.6543, 0.9506, 0.9058, 0.8054, 0.9058, 0.5149, 0.6543, 0.3697, 0.4028, 0.5149, 0.4028, 0.8054, 0.6543, 0.9506, 0.9058, 0.8054, 0.9058, 0.5149, 0.6543, 0.3697, 0.4028, 0.5149, 0.4028, 0.8054, 0.6543, 0.9506, 0.9058, 0.8054, 0.9058, 0.5149, 0.6543, 0.3697, 0.4028, 0.5149, 0.4028, 0.8054, 0.6543, 0.9506, 0.9058, 0.8054, 0.9058, 0.5149, 0.6543, 0.3697, 0.4028, 0.5149, 0.4028, 0.8054, 0.6543, 0.9506, 0.9058, 0.8054, 0.9058, 0.5149, 0.6543, 0.3697, 0.4028, 0.5149, 0.4028, 0.8054, 0.6543, 0.9506, 0.9058, 0.8054, 0.9058, 0.5149, 0.6543, 0.3697, 0.4028, 0.5149, 0.4028, 0.8054, 0.3066, 0.5094, 0.5518, 0.3313, 0.4582, 0.0431, 0.1551, 0.0431, 0.06148, 0.3313, 0.3066, 0.5094, 0.5518, 0.3313, 0.4582, 0.0431, 0.1551, 0.0431, 0.06148, 0.3313, 0.3066, 0.5094, 0.5518, 0.3313, 0.4582, 0.0431, 0.1551, 0.0431, 0.06148, 0.3313, 0.3066, 0.5094, 0.5518, 0.3313, 0.4582, 0.0431, 0.1551, 0.0431, 0.06148, 0.3313, 0.6543, 0.9506, 0.9058, 0.8054, 0.9058, 0.5149, 0.6543, 0.3697, 0.4028, 0.5149, 0.4028, 0.8054, 0.6543, 0.9506, 0.9058, 0.8054, 0.9058, 0.5149, 0.6543, 0.3697, 0.4028, 0.5149, 0.4028, 0.8054, 0.6543, 0.9506, 0.9058, 0.8054, 0.9058, 0.5149, 0.6543, 0.3697, 0.4028, 0.5149, 0.4028, 0.8054, 0.6543, 0.9506, 0.9058, 0.8054, 0.9058, 0.5149, 0.6543, 0.3697, 0.4028, 0.5149, 0.4028, 0.8054, 0.3066, 0.5094, 0.5518, 0.3313, 0.4582, 0.0431, 0.1551, 0.0431, 0.06148, 0.3313, 0.6543, 0.9506, 0.9058, 0.8054, 0.9058, 0.5149, 0.6543, 0.3697, 0.4028, 0.5149, 0.4028, 0.8054, 0.6543, 0.9506, 0.9058, 0.8054, 0.9058, 0.5149, 0.6543, 0.3697, 0.4028, 0.5149, 0.4028, 0.8054, 0.6543, 0.9506, 0.9058, 0.8054, 0.9058, 0.5149, 0.6543, 0.3697, 0.4028, 0.5149, 0.4028, 0.8054, 0.6543, 0.9506, 0.9058, 0.8054, 0.9058, 0.5149, 0.6543, 0.3697, 0.4028, 0.5149, 0.4028, 0.8054, 0.6543, 0.9506, 0.9058, 0.8054, 0.9058, 0.5149, 0.6543, 0.3697, 0.4028, 0.5149, 0.4028, 0.8054, 0.6543, 0.9506, 0.9058, 0.8054, 0.9058, 0.5149, 0.6543, 0.3697, 0.4028, 0.5149, 0.4028, 0.8054, 0.6543, 0.9506, 0.9058, 0.8054, 0.9058, 0.5149, 0.6543, 0.3697, 0.4028, 0.5149, 0.4028, 0.8054, 0.6543, 0.9506, 0.9058, 0.8054, 0.9058, 0.5149, 0.6543, 0.3697, 0.4028, 0.5149, 0.4028, 0.8054, 0.3066, 0.5094, 0.5518, 0.3313, 0.4582, 0.0431, 0.1551, 0.0431, 0.06148, 0.3313, 0.3066, 0.5094, 0.5518, 0.3313, 0.4582, 0.0431, 0.1551, 0.0431, 0.06148, 0.3313, 0.6543, 0.9506, 0.9058, 0.8054, 0.9058, 0.5149, 0.6543, 0.3697, 0.4028, 0.5149, 0.4028, 0.8054, 0.6543, 0.9506, 0.9058, 0.8054, 0.9058, 0.5149, 0.6543, 0.3697, 0.4028, 0.5149, 0.4028, 0.8054, 0.6543, 0.9506, 0.9058, 0.8054, 0.9058, 0.5149, 0.6543, 0.3697, 0.4028, 0.5149, 0.4028, 0.8054, 0.6543, 0.9506, 0.9058, 0.8054, 0.9058, 0.5149, 0.6543, 0.3697, 0.4028, 0.5149, 0.4028, 0.8054, 0.6543, 0.9506, 0.9058, 0.8054, 0.9058, 0.5149, 0.6543, 0.3697, 0.4028, 0.5149, 0.4028, 0.8054, 0.6543, 0.9506, 0.9058, 0.8054, 0.9058, 0.5149, 0.6543, 0.3697, 0.4028, 0.5149, 0.4028, 0.8054, 0.6543, 0.9506, 0.9058, 0.8054, 0.9058, 0.5149, 0.6543, 0.3697, 0.4028, 0.5149, 0.4028, 0.8054, 0.3066, 0.5094, 0.5518, 0.3313, 0.4582, 0.0431, 0.1551, 0.0431, 0.06148, 0.3313, 0.6543, 0.9506, 0.9058, 0.8054, 0.9058, 0.5149, 0.6543, 0.3697, 0.4028, 0.5149, 0.4028, 0.8054, 0.6543, 0.9506, 0.9058, 0.8054, 0.9058, 0.5149, 0.6543, 0.3697, 0.4028, 0.5149, 0.4028, 0.8054, 0.6543, 0.9506, 0.9058, 0.8054, 0.9058, 0.5149, 0.6543, 0.3697, 0.4028, 0.5149, 0.4028, 0.8054, 0.6543, 0.9506, 0.9058, 0.8054, 0.9058, 0.5149, 0.6543, 0.3697, 0.4028, 0.5149, 0.4028, 0.8054, 0.6543, 0.9506, 0.9058, 0.8054, 0.9058, 0.5149, 0.6543, 0.3697, 0.4028, 0.5149, 0.4028, 0.8054, 0.6543, 0.9506, 0.9058, 0.8054, 0.9058, 0.5149, 0.6543, 0.3697, 0.4028, 0.5149, 0.4028, 0.8054, 0.6543, 0.9506, 0.9058, 0.8054, 0.9058, 0.5149, 0.6543, 0.3697, 0.4028, 0.5149, 0.4028, 0.8054, 0.3066, 0.5094, 0.5518, 0.3313, 0.4582, 0.0431, 0.1551, 0.0431, 0.06148, 0.3313, 0.6543, 0.9506, 0.9058, 0.8054, 0.9058, 0.5149, 0.6543, 0.3697, 0.4028, 0.5149, 0.4028, 0.8054, 0.6543, 0.9506, 0.9058, 0.8054, 0.9058, 0.5149, 0.6543, 0.3697, 0.4028, 0.5149, 0.4028, 0.8054, 0.6543, 0.9506, 0.9058, 0.8054, 0.9058, 0.5149, 0.6543, 0.3697, 0.4028, 0.5149, 0.4028, 0.8054, 0.6543, 0.9506, 0.9058, 0.8054, 0.9058, 0.5149, 0.6543, 0.3697, 0.4028, 0.5149, 0.4028, 0.8054, 0.6543, 0.9506, 0.9058, 0.8054, 0.9058, 0.5149, 0.6543, 0.3697, 0.4028, 0.5149, 0.4028, 0.8054, 0.6543, 0.9506, 0.9058, 0.8054, 0.9058, 0.5149, 0.6543, 0.3697, 0.4028, 0.5149, 0.4028, 0.8054, 0.6543, 0.9506, 0.9058, 0.8054, 0.9058, 0.5149, 0.6543, 0.3697, 0.4028, 0.5149, 0.4028, 0.8054, 0.3066, 0.5094, 0.5518, 0.3313, 0.4582, 0.0431, 0.1551, 0.0431, 0.06148, 0.3313, 0.6543, 0.9506, 0.9058, 0.8054, 0.9058, 0.5149, 0.6543, 0.3697, 0.4028, 0.5149, 0.4028, 0.8054, 0.6543, 0.9506, 0.9058, 0.8054, 0.9058, 0.5149, 0.6543, 0.3697, 0.4028, 0.5149, 0.4028, 0.8054, 0.6543, 0.9506, 0.9058, 0.8054, 0.9058, 0.5149, 0.6543, 0.3697, 0.4028, 0.5149, 0.4028, 0.8054, 0.6543, 0.9506, 0.9058, 0.8054, 0.9058, 0.5149, 0.6543, 0.3697, 0.4028, 0.5149, 0.4028, 0.8054, 0.6543, 0.9506, 0.9058, 0.8054, 0.9058, 0.5149, 0.6543, 0.3697, 0.4028, 0.5149, 0.4028, 0.8054, 0.6543, 0.9506, 0.9058, 0.8054, 0.9058, 0.5149, 0.6543, 0.3697, 0.4028, 0.5149, 0.4028, 0.8054, 0.6543, 0.9506, 0.9058, 0.8054, 0.9058, 0.5149, 0.6543, 0.3697, 0.4028, 0.5149, 0.4028, 0.8054, 0.6543, 0.9506, 0.9058, 0.8054, 0.9058, 0.5149, 0.6543, 0.3697, 0.4028, 0.5149, 0.4028, 0.8054, 0.6543, 0.9506, 0.9058, 0.8054, 0.9058, 0.5149, 0.6543, 0.3697, 0.4028, 0.5149, 0.4028, 0.8054, 0.6543, 0.9506, 0.9058, 0.8054, 0.9058, 0.5149, 0.6543, 0.3697, 0.4028, 0.5149, 0.4028, 0.8054, 0.6543, 0.9506, 0.9058, 0.8054, 0.9058, 0.5149, 0.6543, 0.3697, 0.4028, 0.5149, 0.4028, 0.8054, 0.6543, 0.9506, 0.9058, 0.8054, 0.9058, 0.5149, 0.6543, 0.3697, 0.4028, 0.5149, 0.4028, 0.8054, 0.6543, 0.9506, 0.9058, 0.8054, 0.9058, 0.5149, 0.6543, 0.3697, 0.4028, 0.5149, 0.4028, 0.8054, 0.6543, 0.9506, 0.9058, 0.8054, 0.9058, 0.5149, 0.6543, 0.3697, 0.4028, 0.5149, 0.4028, 0.8054, 0.6543, 0.9506, 0.9058, 0.8054, 0.9058, 0.5149, 0.6543, 0.3697, 0.4028, 0.5149, 0.4028, 0.8054, 0.6543, 0.9506, 0.9058, 0.8054, 0.9058, 0.5149, 0.6543, 0.3697, 0.4028, 0.5149, 0.4028, 0.8054, 0.6543, 0.9506, 0.9058, 0.8054, 0.9058, 0.5149, 0.6543, 0.3697, 0.4028, 0.5149, 0.4028, 0.8054, 0.6543, 0.9506, 0.9058, 0.8054, 0.9058, 0.5149, 0.6543, 0.3697, 0.4028, 0.5149, 0.4028, 0.8054, 0.6543, 0.9506, 0.9058, 0.8054, 0.9058, 0.5149, 0.6543, 0.3697, 0.4028, 0.5149, 0.4028, 0.8054, 0.6543, 0.9506, 0.9058, 0.8054, 0.9058, 0.5149, 0.6543, 0.3697, 0.4028, 0.5149, 0.4028, 0.8054, 0.6543, 0.9506, 0.9058, 0.8054, 0.9058, 0.5149, 0.6543, 0.3697, 0.4028, 0.5149, 0.4028, 0.8054, 0.6543, 0.9506, 0.9058, 0.8054, 0.9058, 0.5149, 0.6543, 0.3697, 0.4028, 0.5149, 0.4028, 0.8054, 0.6543, 0.9506, 0.9058, 0.8054, 0.9058, 0.5149, 0.6543, 0.3697, 0.4028, 0.5149, 0.4028, 0.8054, 0.6543, 0.9506, 0.9058, 0.8054, 0.9058, 0.5149, 0.6543, 0.3697, 0.4028, 0.5149, 0.4028, 0.8054, 0.6543, 0.9506, 0.9058, 0.8054, 0.9058, 0.5149, 0.6543, 0.3697, 0.4028, 0.5149, 0.4028, 0.8054, 0.6543, 0.9506, 0.9058, 0.8054, 0.9058, 0.5149, 0.6543, 0.3697, 0.4028, 0.5149, 0.4028, 0.8054, 0.6543, 0.9506, 0.9058, 0.8054, 0.9058, 0.5149, 0.6543, 0.3697, 0.4028, 0.5149, 0.4028, 0.8054, 0.6543, 0.9506, 0.9058, 0.8054, 0.9058, 0.5149, 0.6543, 0.3697, 0.4028, 0.5149, 0.4028, 0.8054, 0.6543, 0.9506, 0.9058, 0.8054, 0.9058, 0.5149, 0.6543, 0.3697, 0.4028, 0.5149, 0.4028, 0.8054, 0.6543, 0.9506, 0.9058, 0.8054, 0.9058, 0.5149, 0.6543, 0.3697, 0.4028, 0.5149, 0.4028, 0.8054, 0.6543, 0.9506, 0.9058, 0.8054, 0.9058, 0.5149, 0.6543, 0.3697, 0.4028, 0.5149, 0.4028, 0.8054, 0.6543, 0.9506, 0.9058, 0.8054, 0.9058, 0.5149, 0.6543, 0.3697, 0.4028, 0.5149, 0.4028, 0.8054, 0.6543, 0.9506, 0.9058, 0.8054, 0.9058, 0.5149, 0.6543, 0.3697, 0.4028, 0.5149, 0.4028, 0.8054, 0.6543, 0.9506, 0.9058, 0.8054, 0.9058, 0.5149, 0.6543, 0.3697, 0.4028, 0.5149, 0.4028, 0.8054, 0.6543, 0.9506, 0.9058, 0.8054, 0.9058, 0.5149, 0.6543, 0.3697, 0.4028, 0.5149, 0.4028, 0.8054, 0.6543, 0.9506, 0.9058, 0.8054, 0.9058, 0.5149, 0.6543, 0.3697, 0.4028, 0.5149, 0.4028, 0.8054, 0.6543, 0.9506, 0.9058, 0.8054, 0.9058, 0.5149, 0.6543, 0.3697, 0.4028, 0.5149, 0.4028, 0.8054, 0.6543, 0.9506, 0.9058, 0.8054, 0.9058, 0.5149, 0.6543, 0.3697, 0.4028, 0.5149, 0.4028, 0.8054, 0.6543, 0.9506, 0.9058, 0.8054, 0.9058, 0.5149, 0.6543, 0.3697, 0.4028, 0.5149, 0.4028, 0.8054, 0.6543, 0.9506, 0.9058, 0.8054, 0.9058, 0.5149, 0.6543, 0.3697, 0.4028, 0.5149, 0.4028, 0.8054, 0.6543, 0.9506, 0.9058, 0.8054, 0.9058, 0.5149, 0.6543, 0.3697, 0.4028, 0.5149, 0.4028, 0.8054, 0.6543, 0.9506, 0.9058, 0.8054, 0.9058, 0.5149, 0.6543, 0.3697, 0.4028, 0.5149, 0.4028, 0.8054, 0.6543, 0.9506, 0.9058, 0.8054, 0.9058, 0.5149, 0.6543, 0.3697, 0.4028, 0.5149, 0.4028, 0.8054, 0.6543, 0.9506, 0.9058, 0.8054, 0.9058, 0.5149, 0.6543, 0.3697, 0.4028, 0.5149, 0.4028, 0.8054, 0.6543, 0.9506, 0.9058, 0.8054, 0.9058, 0.5149, 0.6543, 0.3697, 0.4028, 0.5149, 0.4028, 0.8054, 0.6543, 0.9506, 0.9058, 0.8054, 0.9058, 0.5149, 0.6543, 0.3697, 0.4028, 0.5149, 0.4028, 0.8054, 0.6543, 0.9506, 0.9058, 0.8054, 0.9058, 0.5149, 0.6543, 0.3697, 0.4028, 0.5149, 0.4028, 0.8054, 0.6543, 0.9506, 0.9058, 0.8054, 0.9058, 0.5149, 0.6543, 0.3697, 0.4028, 0.5149, 0.4028, 0.8054, 0.6543, 0.9506, 0.9058, 0.8054, 0.9058, 0.5149, 0.6543, 0.3697, 0.4028, 0.5149, 0.4028, 0.8054, 0.6543, 0.9506, 0.9058, 0.8054, 0.9058, 0.5149, 0.6543, 0.3697, 0.4028, 0.5149, 0.4028, 0.8054, 0.6543, 0.9506, 0.9058, 0.8054, 0.9058, 0.5149, 0.6543, 0.3697, 0.4028, 0.5149, 0.4028, 0.8054, 0.6543, 0.9506, 0.9058, 0.8054, 0.9058, 0.5149, 0.6543, 0.3697, 0.4028, 0.5149, 0.4028, 0.8054, 0.6543, 0.9506, 0.9058, 0.8054, 0.9058, 0.5149, 0.6543, 0.3697, 0.4028, 0.5149, 0.4028, 0.8054, 0.6543, 0.9506, 0.9058, 0.8054, 0.9058, 0.5149, 0.6543, 0.3697, 0.4028, 0.5149, 0.4028, 0.8054, 0.6543, 0.9506, 0.9058, 0.8054, 0.9058, 0.5149, 0.6543, 0.3697, 0.4028, 0.5149, 0.4028, 0.8054, 0.6543, 0.9506, 0.9058, 0.8054, 0.9058, 0.5149, 0.6543, 0.3697, 0.4028, 0.5149, 0.4028, 0.8054, 0.6543, 0.9506, 0.9058, 0.8054, 0.9058, 0.5149, 0.6543, 0.3697, 0.4028, 0.5149, 0.4028, 0.8054, 0.6543, 0.9506, 0.9058, 0.8054, 0.9058, 0.5149, 0.6543, 0.3697, 0.4028, 0.5149, 0.4028, 0.8054, 0.6543, 0.9506, 0.9058, 0.8054, 0.9058, 0.5149, 0.6543, 0.3697, 0.4028, 0.5149, 0.4028, 0.8054, 0.6543, 0.9506, 0.9058, 0.8054, 0.9058, 0.5149, 0.6543, 0.3697, 0.4028, 0.5149, 0.4028, 0.8054, 0.6543, 0.9506, 0.9058, 0.8054, 0.9058, 0.5149, 0.6543, 0.3697, 0.4028, 0.5149, 0.4028, 0.8054, 0.6543, 0.9506, 0.9058, 0.8054, 0.9058, 0.5149, 0.6543, 0.3697, 0.4028, 0.5149, 0.4028, 0.8054, 0.6543, 0.9506, 0.9058, 0.8054, 0.9058, 0.5149, 0.6543, 0.3697, 0.4028, 0.5149, 0.4028, 0.8054, 0.6543, 0.9506, 0.9058, 0.8054, 0.9058, 0.5149, 0.6543, 0.3697, 0.4028, 0.5149, 0.4028, 0.8054, 0.6543, 0.9506, 0.9058, 0.8054, 0.9058, 0.5149, 0.6543, 0.3697, 0.4028, 0.5149, 0.4028, 0.8054, 0.6543, 0.9506, 0.9058, 0.8054, 0.9058, 0.5149, 0.6543, 0.3697, 0.4028, 0.5149, 0.4028, 0.8054, 0.6543, 0.9506, 0.9058, 0.8054, 0.9058, 0.5149, 0.6543, 0.3697, 0.4028, 0.5149, 0.4028, 0.8054, 0.6543, 0.9506, 0.9058, 0.8054, 0.9058, 0.5149, 0.6543, 0.3697, 0.4028, 0.5149, 0.4028, 0.8054, 0.6543, 0.9506, 0.9058, 0.8054, 0.9058, 0.5149, 0.6543, 0.3697, 0.4028, 0.5149, 0.4028, 0.8054, 0.6543, 0.9506, 0.9058, 0.8054, 0.9058, 0.5149, 0.6543, 0.3697, 0.4028, 0.5149, 0.4028, 0.8054, 0.6543, 0.9506, 0.9058, 0.8054, 0.9058, 0.5149, 0.6543, 0.3697, 0.4028, 0.5149, 0.4028, 0.8054, 0.6543, 0.9506, 0.9058, 0.8054, 0.9058, 0.5149, 0.6543, 0.3697, 0.4028, 0.5149, 0.4028, 0.8054, 0.6543, 0.9506, 0.9058, 0.8054, 0.9058, 0.5149, 0.6543, 0.3697, 0.4028, 0.5149, 0.4028, 0.8054, 0.6543, 0.9506, 0.9058, 0.8054, 0.9058, 0.5149, 0.6543, 0.3697, 0.4028, 0.5149, 0.4028, 0.8054, 0.6543, 0.9506, 0.9058, 0.8054, 0.9058, 0.5149, 0.6543, 0.3697, 0.4028, 0.5149, 0.4028, 0.8054, 0.6543, 0.9506, 0.9058, 0.8054, 0.9058, 0.5149, 0.6543, 0.3697, 0.4028, 0.5149, 0.4028, 0.8054, 0.6543, 0.9506, 0.9058, 0.8054, 0.9058, 0.5149, 0.6543, 0.3697, 0.4028, 0.5149, 0.4028, 0.8054, 0.6543, 0.9506, 0.9058, 0.8054, 0.9058, 0.5149, 0.6543, 0.3697, 0.4028, 0.5149, 0.4028, 0.8054, 0.6543, 0.9506, 0.9058, 0.8054, 0.9058, 0.5149, 0.6543, 0.3697, 0.4028, 0.5149, 0.4028, 0.8054, 0.6543, 0.9506, 0.9058, 0.8054, 0.9058, 0.5149, 0.6543, 0.3697, 0.4028, 0.5149, 0.4028, 0.8054, 0.6543, 0.9506, 0.9058, 0.8054, 0.9058, 0.5149, 0.6543, 0.3697, 0.4028, 0.5149, 0.4028, 0.8054, 0.6543, 0.9506, 0.9058, 0.8054, 0.9058, 0.5149, 0.6543, 0.3697, 0.4028, 0.5149, 0.4028, 0.8054, 0.6543, 0.9506, 0.9058, 0.8054, 0.9058, 0.5149, 0.6543, 0.3697, 0.4028, 0.5149, 0.4028, 0.8054, 0.6543, 0.9506, 0.9058, 0.8054, 0.9058, 0.5149, 0.6543, 0.3697, 0.4028, 0.5149, 0.4028, 0.8054, 0.6543, 0.9506, 0.9058, 0.8054, 0.9058, 0.5149, 0.6543, 0.3697, 0.4028, 0.5149, 0.4028, 0.8054, 0.6543, 0.9506, 0.9058, 0.8054, 0.9058, 0.5149, 0.6543, 0.3697, 0.4028, 0.5149, 0.4028, 0.8054, 0.6543, 0.9506, 0.9058, 0.8054, 0.9058, 0.5149, 0.6543, 0.3697, 0.4028, 0.5149, 0.4028, 0.8054, 0.6543, 0.9506, 0.9058, 0.8054, 0.9058, 0.5149, 0.6543, 0.3697, 0.4028, 0.5149, 0.4028, 0.8054, 0.3066, 0.5094, 0.5518, 0.3313, 0.4582, 0.0431, 0.1551, 0.0431, 0.06148, 0.3313, 0.6543, 0.9506, 0.9058, 0.8054, 0.9058, 0.5149, 0.6543, 0.3697, 0.4028, 0.5149, 0.4028, 0.8054, 0.6543, 0.9506, 0.9058, 0.8054, 0.9058, 0.5149, 0.6543, 0.3697, 0.4028, 0.5149, 0.4028, 0.8054, 0.6543, 0.9506, 0.9058, 0.8054, 0.9058, 0.5149, 0.6543, 0.3697, 0.4028, 0.5149, 0.4028, 0.8054, 0.6543, 0.9506, 0.9058, 0.8054, 0.9058, 0.5149, 0.6543, 0.3697, 0.4028, 0.5149, 0.4028, 0.8054, 0.6543, 0.9506, 0.9058, 0.8054, 0.9058, 0.5149, 0.6543, 0.3697, 0.4028, 0.5149, 0.4028, 0.8054, 0.6543, 0.9506, 0.9058, 0.8054, 0.9058, 0.5149, 0.6543, 0.3697, 0.4028, 0.5149, 0.4028, 0.8054, 0.6543, 0.9506, 0.9058, 0.8054, 0.9058, 0.5149, 0.6543, 0.3697, 0.4028, 0.5149, 0.4028, 0.8054, 0.6543, 0.9506, 0.9058, 0.8054, 0.9058, 0.5149, 0.6543, 0.3697, 0.4028, 0.5149, 0.4028, 0.8054, 0.6543, 0.9506, 0.9058, 0.8054, 0.9058, 0.5149, 0.6543, 0.3697, 0.4028, 0.5149, 0.4028, 0.8054, 0.6543, 0.9506, 0.9058, 0.8054, 0.9058, 0.5149, 0.6543, 0.3697, 0.4028, 0.5149, 0.4028, 0.8054, 0.6543, 0.9506, 0.9058, 0.8054, 0.9058, 0.5149, 0.6543, 0.3697, 0.4028, 0.5149, 0.4028, 0.8054, 0.6543, 0.9506, 0.9058, 0.8054, 0.9058, 0.5149, 0.6543, 0.3697, 0.4028, 0.5149, 0.4028, 0.8054, 0.6543, 0.9506, 0.9058, 0.8054, 0.9058, 0.5149, 0.6543, 0.3697, 0.4028, 0.5149, 0.4028, 0.8054, 0.6543, 0.9506, 0.9058, 0.8054, 0.9058, 0.5149, 0.6543, 0.3697, 0.4028, 0.5149, 0.4028, 0.8054, 0.6543, 0.9506, 0.9058, 0.8054, 0.9058, 0.5149, 0.6543, 0.3697, 0.4028, 0.5149, 0.4028, 0.8054, 0.6543, 0.9506, 0.9058, 0.8054, 0.9058, 0.5149, 0.6543, 0.3697, 0.4028, 0.5149, 0.4028, 0.8054, 0.6543, 0.9506, 0.9058, 0.8054, 0.9058, 0.5149, 0.6543, 0.3697, 0.4028, 0.5149, 0.4028, 0.8054, 0.6543, 0.9506, 0.9058, 0.8054, 0.9058, 0.5149, 0.6543, 0.3697, 0.4028, 0.5149, 0.4028, 0.8054, 0.6543, 0.9506, 0.9058, 0.8054, 0.9058, 0.5149, 0.6543, 0.3697, 0.4028, 0.5149, 0.4028, 0.8054, 0.6543, 0.9506, 0.9058, 0.8054, 0.9058, 0.5149, 0.6543, 0.3697, 0.4028, 0.5149, 0.4028, 0.8054])
me_icosphere_165.use_remesh_fix_poles = True
me_icosphere_165.use_remesh_preserve_attributes = False
me_icosphere_165.use_mirror_vertex_groups = False
me_icosphere_165.update()

# ---- objects
ob_shield = bpy.data.objects.new('Shield', me_icosphere_165)

# ---- transforms, parenting, visibility, modifiers, constraints
ob_shield.location = (0.0, 0.0, 0.0)
ob_shield.lineart.crease_threshold = 0.0

# ---- collection membership
col_collection.objects.link(ob_shield)

# ---- scene / render settings (as saved in the file)
scene.frame_start = 1; scene.frame_end = 250; scene.frame_set(1)
scene.render.engine = 'BLENDER_EEVEE_NEXT'
scene.cycles.use_denoising = False
scene.cycles.samples = 128
scene.cycles.sampling_pattern = 'TABULATED_SOBOL'
scene.cycles.use_adaptive_sampling = False
scene.cycles.use_light_tree = False
scene.view_settings.view_transform = 'Filmic'
bpy.context.view_layer.update()

# ---- added for rendering (the .blend has no active camera and no usable light): camera, sun
cam_auto = bpy.data.cameras.new('AutoCamera')
cam_auto.lens = 50.0
cam_auto.sensor_width = 36.0
cam_auto.clip_end = 1000.0
ob_auto_camera = bpy.data.objects.new('AutoCamera', cam_auto)
scene.collection.objects.link(ob_auto_camera)
ob_auto_camera.location = (3.11808, -3.74169, 2.49446)
ob_auto_camera.rotation_euler = (1.09748, -7.21219e-08, 0.694738)
scene.camera = ob_auto_camera
light_auto_sun = bpy.data.lights.new('AutoSun', 'SUN')
light_auto_sun.energy = 3.0
light_auto_sun.angle = 0.0523599
ob_auto_sun = bpy.data.objects.new('AutoSun', light_auto_sun)
scene.collection.objects.link(ob_auto_sun)
ob_auto_sun.rotation_euler = (0.872665, 0.174533, 0.523599)
bpy.context.view_layer.update()
